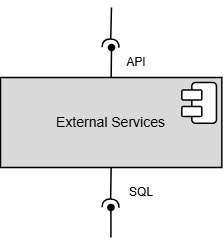

The diagram above was exported from draw.io. Its source (the exported page's mxGraphModel, read from the mxfile embedded in the PNG):
<mxGraphModel dx="673" dy="354" grid="1" gridSize="10" guides="1" tooltips="1" connect="1" arrows="1" fold="1" page="1" pageScale="1" pageWidth="850" pageHeight="1100" math="0" shadow="0">
  <root>
    <mxCell id="0" />
    <mxCell id="1" parent="0" />
    <mxCell id="R7o086oJpXvt77EfkScg-1" parent="1" style="rounded=0;whiteSpace=wrap;html=1;verticalAlign=middle;labelBackgroundColor=none;fillColor=#D9D9D9;fontFamily=Arial;fontSize=14;align=center;spacingLeft=0;fillStyle=solid;strokeWidth=1.5;" value="External Services" vertex="1">
      <mxGeometry height="90" width="221.32" x="314" y="270" as="geometry" />
    </mxCell>
    <mxCell id="R7o086oJpXvt77EfkScg-2" connectable="0" parent="1" style="group;rounded=1;" value="" vertex="1">
      <mxGeometry height="40.75" width="34.62500000000006" x="495.31999999999994" y="275" as="geometry" />
    </mxCell>
    <mxCell id="R7o086oJpXvt77EfkScg-3" parent="R7o086oJpXvt77EfkScg-2" style="rounded=1;whiteSpace=wrap;html=1;rotation=-90;strokeWidth=1.5;fillStyle=solid;fillColor=light-dark(#FFFFFF,#FFFFFF);" value="" vertex="1">
      <mxGeometry height="24.62" width="40.75" x="1.9399999999999977" y="8.065000000000055" as="geometry" />
    </mxCell>
    <mxCell id="R7o086oJpXvt77EfkScg-4" parent="R7o086oJpXvt77EfkScg-2" style="rounded=1;whiteSpace=wrap;html=1;strokeWidth=1.5;fillStyle=solid;fillColor=#FFFFFF;" value="" vertex="1">
      <mxGeometry height="10" width="20" y="7.4950000000000045" as="geometry" />
    </mxCell>
    <mxCell id="R7o086oJpXvt77EfkScg-5" parent="R7o086oJpXvt77EfkScg-2" style="rounded=1;whiteSpace=wrap;html=1;strokeWidth=1.5;fillStyle=solid;fillColor=#FFFFFF;" value="" vertex="1">
      <mxGeometry height="10" width="20" y="23.995000000000005" as="geometry" />
    </mxCell>
    <mxCell id="R7o086oJpXvt77EfkScg-9" parent="1" style="text;html=1;whiteSpace=wrap;strokeColor=none;fillColor=none;align=center;verticalAlign=middle;rounded=0;fontFamily=Arial;" value="SQL" vertex="1">
      <mxGeometry height="30" width="60" x="425" y="370" as="geometry" />
    </mxCell>
    <mxCell id="R7o086oJpXvt77EfkScg-12" edge="1" parent="1" source="R7o086oJpXvt77EfkScg-1" style="endArrow=oval;html=1;rounded=0;fontSize=1.5;strokeWidth=1.5;exitX=0.5;exitY=0;exitDx=0;exitDy=0;endFill=1;" value="">
      <mxGeometry height="50" relative="1" width="50" as="geometry">
        <mxPoint x="410" y="240" as="sourcePoint" />
        <mxPoint x="425" y="240" as="targetPoint" />
      </mxGeometry>
    </mxCell>
    <mxCell id="pqOZ_4p_xaE3eOXVGvnV-1" edge="1" parent="1" source="R7o086oJpXvt77EfkScg-1" style="endArrow=halfCircle;html=1;rounded=0;fontSize=1.5;strokeWidth=1.5;exitX=0.5;exitY=1;exitDx=0;exitDy=0;endFill=0;" value="">
      <mxGeometry height="50" relative="1" width="50" as="geometry">
        <mxPoint x="390" y="329.75" as="sourcePoint" />
        <mxPoint x="424" y="400" as="targetPoint" />
      </mxGeometry>
    </mxCell>
    <mxCell id="pqOZ_4p_xaE3eOXVGvnV-2" parent="1" style="text;html=1;whiteSpace=wrap;strokeColor=none;fillColor=none;align=center;verticalAlign=middle;rounded=0;fontFamily=Arial;" value="API" vertex="1">
      <mxGeometry height="30" width="90" x="405.32000000000005" y="240" as="geometry" />
    </mxCell>
    <mxCell id="oCEKZ0jvtojk0-CvnDb9-1" edge="1" parent="1" style="endArrow=oval;html=1;rounded=0;fontSize=1.5;strokeWidth=1.5;exitX=0.5;exitY=0;exitDx=0;exitDy=0;endFill=1;" value="">
      <mxGeometry height="50" relative="1" width="50" as="geometry">
        <mxPoint x="424.42" y="430" as="sourcePoint" />
        <mxPoint x="424.42" y="400" as="targetPoint" />
      </mxGeometry>
    </mxCell>
    <mxCell id="oCEKZ0jvtojk0-CvnDb9-2" edge="1" parent="1" style="endArrow=halfCircle;html=1;rounded=0;fontSize=1.5;strokeWidth=1.5;exitX=0.5;exitY=1;exitDx=0;exitDy=0;endFill=0;" value="">
      <mxGeometry height="50" relative="1" width="50" as="geometry">
        <mxPoint x="425" y="200" as="sourcePoint" />
        <mxPoint x="424" y="240" as="targetPoint" />
      </mxGeometry>
    </mxCell>
  </root>
</mxGraphModel>